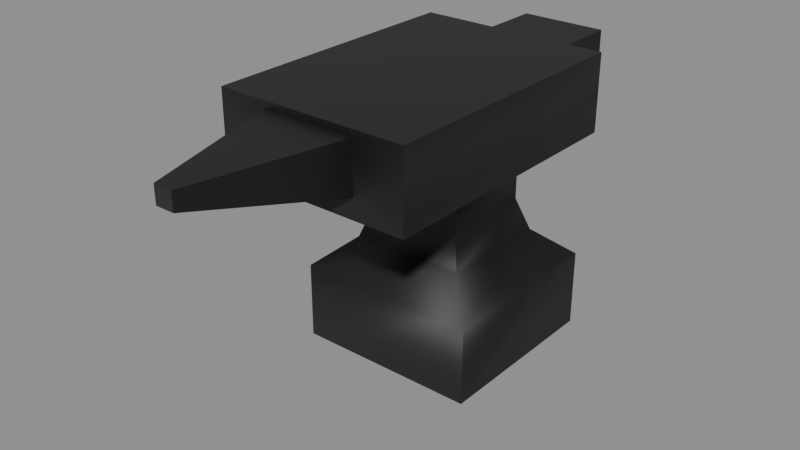 # Source: human-tools-anvil.blend  (saved by Blender 5.2.44; exported with 4.5.12 LTS)
import bpy
from mathutils import Matrix  # noqa: F401  (used for matrix-valued properties, if any)

bpy.ops.wm.read_factory_settings(use_empty=True)
scene = bpy.context.scene
scene.name = 'human-tools-anvil'

# ---- collections
col_anvil = bpy.data.collections.new('Anvil'); scene.collection.children.link(col_anvil)

# ---- materials (node trees are filled in below, after node groups)
mat_mat_standard_105 = bpy.data.materials.new('Mat_Standard.105')

# ---- material node trees
mat_mat_standard_105.use_nodes = True; mat_mat_standard_105.node_tree.nodes.clear()
_N = mat_mat_standard_105.node_tree.nodes; _L = mat_mat_standard_105.node_tree.links
n0 = _N.new('ShaderNodeBsdfPrincipled'); n0.name = 'Principled BSDF'; n0.location = (10, 300)
n0.inputs[2].default_value = 0.5528
n0.inputs[10].default_value = 0.005
n1 = _N.new('ShaderNodeOutputMaterial'); n1.name = 'Material Output'; n1.location = (300, 300)
n2 = _N.new('ShaderNodeVertexColor'); n2.name = 'Color Attribute'; n2.location = (-450, -30)
_L.new(n0.outputs[0], n1.inputs[0])
_L.new(n2.outputs[0], n0.inputs[0])
n1.is_active_output = True

# ---- meshes
me_mesh_004 = bpy.data.meshes.new('Mesh.004')
me_mesh_004.from_pydata([(0.1071, 0.1857, 4.47e-08), (0.1071, 0.1857, 4.47e-08), (0.1071, 0.1857, 4.47e-08), (-0.1071, 0.1857, 4.47e-08), (-0.1071, 0.1857, 4.47e-08), (-0.1071, 0.1857, 4.47e-08), (0.1071, 0.1857, 0.09082), (0.1071, 0.1857, 0.09082), (-0.1071, 0.1857, 0.09082), (-0.1071, 0.1857, 0.09082), (0.1071, -0.0284, 0.09082), (0.1071, -0.0284, 0.09082), (0.1071, -0.0284, 0.09082), (-0.1071, -0.0284, 0.09082), (-0.1071, -0.0284, 0.09082), (-0.1071, -0.0284, 0.09082), (0.1071, -0.0284, 0.0), (0.1071, -0.0284, 0.0), (0.1071, -0.0284, 0.0), (-0.1071, -0.0284, 0.0), (-0.1071, -0.0284, 0.0), (-0.1071, -0.0284, 0.0), (0.06811, 0.1468, 0.125), (0.06811, 0.1468, 0.125), (-0.06812, 0.1468, 0.125), (-0.06812, 0.1468, 0.125), (-0.06812, 0.01055, 0.125), (-0.06812, 0.01055, 0.125), (0.06811, 0.01055, 0.125), (0.06811, 0.01055, 0.125), (0.05537, 0.134, 0.164), (0.05537, 0.134, 0.164), (-0.05538, 0.134, 0.164), (-0.05538, 0.134, 0.164), (-0.05538, 0.02329, 0.164), (-0.05538, 0.02329, 0.164), (0.05537, 0.02329, 0.164), (0.05537, 0.02329, 0.164), (0.05537, 0.134, 0.2145), (0.05537, 0.134, 0.2145), (0.05537, 0.134, 0.2145), (0.05537, 0.134, 0.2145), (-0.05538, 0.134, 0.2145), (-0.05538, 0.134, 0.2145), (-0.05538, 0.134, 0.2145), (-0.05538, 0.134, 0.2145), (-0.05538, 0.02329, 0.2145), (-0.05538, 0.02329, 0.2145), (-0.05538, 0.02329, 0.2145), (-0.05538, 0.02329, 0.2145), (0.05537, 0.02329, 0.2145), (0.05537, 0.02329, 0.2145), (0.05537, 0.02329, 0.2145), (0.05537, 0.02329, 0.2145), (0.1142, 0.1929, 0.2395), (0.1142, 0.1929, 0.2395), (0.1142, 0.1929, 0.2395), (0.1142, 0.1929, 0.2395), (-0.1142, 0.1929, 0.2395), (-0.1142, 0.1929, 0.2395), (-0.1142, 0.1929, 0.2395), (-0.1142, 0.1929, 0.2395), (-0.1142, -0.1323, 0.2395), (-0.1142, -0.1323, 0.2395), (-0.1142, -0.1323, 0.2395), (-0.1142, -0.1323, 0.2395), (0.1142, -0.1323, 0.2395), (0.1142, -0.1323, 0.2395), (0.1142, -0.1323, 0.2395), (0.1142, 0.1929, 0.3303), (0.1142, 0.1929, 0.3303), (0.1142, 0.1929, 0.3303), (-0.1142, 0.1929, 0.3303), (-0.1142, 0.1929, 0.3303), (-0.1142, 0.1929, 0.3303), (-0.1142, -0.1323, 0.3303), (-0.1142, -0.1323, 0.3303), (-0.1142, -0.1323, 0.3303), (0.1142, -0.1323, 0.3303), (0.1142, -0.1323, 0.3303), (0.1142, -0.1323, 0.3303), (0.0551, -0.1323, 0.2627), (0.0551, -0.1323, 0.2627), (0.0551, -0.1323, 0.2627), (-0.0551, -0.1323, 0.2627), (-0.0551, -0.1323, 0.2627), (-0.0551, -0.1323, 0.2627), (0.0551, -0.1323, 0.3216), (0.0551, -0.1323, 0.3216), (0.0551, -0.1323, 0.3216), (-0.0551, -0.1323, 0.3216), (-0.0551, -0.1323, 0.3216), (-0.0551, -0.1323, 0.3216), (0.01104, -0.3, 0.2974), (0.01104, -0.3, 0.2974), (0.01104, -0.3, 0.2974), (-0.01105, -0.3, 0.2974), (-0.01105, -0.3, 0.2974), (-0.01105, -0.3, 0.2974), (0.01104, -0.3, 0.318), (0.01104, -0.3, 0.318), (0.01104, -0.3, 0.318), (-0.01105, -0.3, 0.318), (-0.01105, -0.3, 0.318), (-0.01105, -0.3, 0.318), (0.05178, 0.1929, 0.2754), (0.05178, 0.1929, 0.2754), (0.05178, 0.1929, 0.2754), (-0.05178, 0.1929, 0.2754), (-0.05178, 0.1929, 0.2754), (-0.05178, 0.1929, 0.2754), (-0.05178, 0.1929, 0.3166), (-0.05178, 0.1929, 0.3166), (-0.05178, 0.1929, 0.3166), (0.05178, 0.1929, 0.3166), (0.05178, 0.1929, 0.3166), (0.05178, 0.1929, 0.3166), (0.05178, 0.3, 0.2754), (0.05178, 0.3, 0.2754), (0.05178, 0.3, 0.2754), (-0.05178, 0.3, 0.2754), (-0.05178, 0.3, 0.2754), (-0.05178, 0.3, 0.2754), (-0.05178, 0.3, 0.3166), (-0.05178, 0.3, 0.3166), (-0.05178, 0.3, 0.3166), (0.05178, 0.3, 0.3166), (0.05178, 0.3, 0.3166), (0.05178, 0.3, 0.3166)], [], [(1, 5, 8), (1, 8, 7), (70, 73, 76), (70, 76, 79), (12, 13, 21), (12, 21, 17), (16, 20, 4), (16, 4, 0), (3, 19, 15), (3, 15, 9), (18, 2, 6), (18, 6, 10), (7, 8, 24), (7, 24, 23), (9, 14, 27), (9, 27, 25), (13, 12, 29), (13, 29, 26), (11, 6, 22), (11, 22, 28), (23, 24, 33), (23, 33, 30), (25, 27, 34), (25, 34, 32), (26, 29, 36), (26, 36, 35), (28, 22, 31), (28, 31, 37), (30, 33, 42), (30, 42, 41), (32, 34, 47), (32, 47, 45), (35, 36, 50), (35, 50, 49), (37, 31, 38), (37, 38, 51), (40, 43, 59), (40, 59, 56), (44, 48, 63), (44, 63, 60), (46, 53, 68), (46, 68, 62), (52, 39, 55), (52, 55, 68), (118, 122, 124), (118, 124, 126), (61, 64, 75), (61, 75, 72), (98, 94, 99), (98, 99, 103), (67, 54, 71), (67, 71, 80), (65, 66, 81), (65, 81, 86), (66, 78, 87), (66, 87, 81), (78, 77, 92), (78, 92, 87), (77, 65, 86), (77, 86, 92), (85, 82, 93), (85, 93, 97), (83, 89, 101), (83, 101, 95), (88, 91, 104), (88, 104, 100), (90, 84, 96), (90, 96, 102), (57, 58, 110), (57, 110, 105), (58, 74, 113), (58, 113, 110), (74, 69, 114), (74, 114, 113), (69, 57, 105), (69, 105, 114), (106, 109, 121), (106, 121, 117), (108, 111, 123), (108, 123, 120), (112, 115, 127), (112, 127, 125), (116, 107, 119), (116, 119, 128)])
me_mesh_004.polygons.foreach_set('use_smooth', [1, 1, 0, 0, 1, 1, 0, 0, 1, 1, 1, 1, 1, 1, 1, 1, 1, 1, 1, 1, 1, 1, 1, 1, 1, 1, 1, 1, 1, 1, 1, 1, 1, 1, 1, 1, 1, 1, 1, 1, 1, 1, 1, 1, 0, 0, 1, 1, 0, 0, 1, 1, 0, 0, 0, 0, 0, 0, 0, 0, 0, 0, 0, 0, 0, 0, 0, 0, 1, 1, 1, 1, 0, 0, 1, 0, 1, 0, 0, 0, 0, 0, 0, 0])
_uv = me_mesh_004.uv_layers.new(name='UVMap')
_uv.uv.foreach_set('vector', [0.375, 0.0, 0.625, 0.0, 0.625, 0.25, 0.375, 0.0, 0.625, 0.25, 0.375, 0.25, 0.375, 0.25, 0.625, 0.25, 0.625, 0.5, 0.375, 0.25, 0.625, 0.5, 0.375, 0.5, 0.375, 0.5, 0.625, 0.5, 0.625, 0.75, 0.375, 0.5, 0.625, 0.75, 0.375, 0.75, 0.375, 0.75, 0.625, 0.75, 0.625, 1.0, 0.375, 0.75, 0.625, 1.0, 0.375, 1.0, 0.625, 0.0, 0.875, 0.0, 0.875, 0.25, 0.625, 0.0, 0.875, 0.25, 0.625, 0.25, 0.125, 0.0, 0.375, 0.0, 0.375, 0.25, 0.125, 0.0, 0.375, 0.25, 0.125, 0.25, 0.375, 0.25, 0.625, 0.25, 0.625, 0.25, 0.375, 0.25, 0.625, 0.25, 0.375, 0.25, 0.625, 0.25, 0.625, 0.5, 0.625, 0.5, 0.625, 0.25, 0.625, 0.5, 0.625, 0.25, 0.625, 0.5, 0.375, 0.5, 0.375, 0.5, 0.625, 0.5, 0.375, 0.5, 0.625, 0.5, 0.375, 0.5, 0.375, 0.25, 0.375, 0.25, 0.375, 0.5, 0.375, 0.25, 0.375, 0.5, 0.375, 0.25, 0.625, 0.25, 0.625, 0.25, 0.375, 0.25, 0.625, 0.25, 0.375, 0.25, 0.625, 0.25, 0.625, 0.5, 0.625, 0.5, 0.625, 0.25, 0.625, 0.5, 0.625, 0.25, 0.625, 0.5, 0.375, 0.5, 0.375, 0.5, 0.625, 0.5, 0.375, 0.5, 0.625, 0.5, 0.375, 0.5, 0.375, 0.25, 0.375, 0.25, 0.375, 0.5, 0.375, 0.25, 0.375, 0.5, 0.375, 0.25, 0.625, 0.25, 0.625, 0.25, 0.375, 0.25, 0.625, 0.25, 0.375, 0.25, 0.625, 0.25, 0.625, 0.5, 0.625, 0.5, 0.625, 0.25, 0.625, 0.5, 0.625, 0.25, 0.625, 0.5, 0.375, 0.5, 0.375, 0.5, 0.625, 0.5, 0.375, 0.5, 0.625, 0.5, 0.375, 0.5, 0.375, 0.25, 0.375, 0.25, 0.375, 0.5, 0.375, 0.25, 0.375, 0.5, 0.375, 0.25, 0.625, 0.25, 0.625, 0.25, 0.375, 0.25, 0.625, 0.25, 0.375, 0.25, 0.625, 0.25, 0.625, 0.5, 0.625, 0.5, 0.625, 0.25, 0.625, 0.5, 0.625, 0.25, 0.625, 0.5, 0.375, 0.5, 0.375, 0.5, 0.625, 0.5, 0.375, 0.5, 0.625, 0.5, 0.375, 0.5, 0.375, 0.25, 0.375, 0.25, 0.375, 0.5, 0.375, 0.25, 0.375, 0.5, 0.375, 0.25, 0.625, 0.25, 0.625, 0.25, 0.375, 0.25, 0.625, 0.25, 0.375, 0.25, 0.625, 0.25, 0.625, 0.5, 0.625, 0.5, 0.625, 0.25, 0.625, 0.5, 0.625, 0.25, 0.625, 0.5, 0.375, 0.5, 0.375, 0.5, 0.625, 0.5, 0.375, 0.5, 0.625, 0.5, 0.375, 0.5, 0.375, 0.25, 0.375, 0.25, 0.375, 0.5, 0.375, 0.25, 0.375, 0.5, 0.625, 0.5, 0.375, 0.5, 0.375, 0.5, 0.625, 0.5, 0.375, 0.5, 0.625, 0.5, 0.375, 0.5, 0.375, 0.5, 0.375, 0.5, 0.375, 0.5, 0.375, 0.5, 0.375, 0.5, 0.375, 0.5, 0.625, 0.5, 0.625, 0.5, 0.375, 0.5, 0.625, 0.5, 0.375, 0.5, 0.625, 0.5, 0.625, 0.5, 0.625, 0.5, 0.625, 0.5, 0.625, 0.5, 0.625, 0.5, 0.625, 0.5, 0.375, 0.5, 0.375, 0.5, 0.625, 0.5, 0.375, 0.5, 0.625, 0.5, 0.375, 0.5, 0.375, 0.5, 0.375, 0.5, 0.375, 0.5, 0.375, 0.5, 0.375, 0.5, 0.375, 0.5, 0.625, 0.5, 0.625, 0.5, 0.375, 0.5, 0.625, 0.5, 0.375, 0.5, 0.625, 0.5, 0.625, 0.5, 0.625, 0.5, 0.625, 0.5, 0.625, 0.5, 0.625, 0.5, 0.375, 0.25, 0.625, 0.25, 0.625, 0.25, 0.375, 0.25, 0.625, 0.25, 0.375, 0.25, 0.625, 0.25, 0.625, 0.25, 0.625, 0.25, 0.625, 0.25, 0.625, 0.25, 0.625, 0.25, 0.625, 0.25, 0.375, 0.25, 0.375, 0.25, 0.625, 0.25, 0.375, 0.25, 0.625, 0.25, 0.375, 0.25, 0.375, 0.25, 0.375, 0.25, 0.375, 0.25, 0.375, 0.25, 0.375, 0.25, 0.375, 0.25, 0.625, 0.25, 0.625, 0.25, 0.375, 0.25, 0.625, 0.25, 0.375, 0.25, 0.625, 0.25, 0.625, 0.25, 0.625, 0.25, 0.625, 0.25, 0.625, 0.25, 0.625, 0.25, 0.625, 0.25, 0.375, 0.25, 0.375, 0.25, 0.625, 0.25, 0.375, 0.25, 0.625, 0.25, 0.375, 0.25, 0.375, 0.25, 0.375, 0.25, 0.375, 0.25, 0.375, 0.25, 0.375, 0.25])
_ca = me_mesh_004.color_attributes.new('Color', 'BYTE_COLOR', 'CORNER')
_ca.data.foreach_set('color', [0.03071, 0.03071, 0.03071, 1.0, 0.0319, 0.0319, 0.0319, 1.0, 0.02029, 0.02029, 0.02029, 1.0, 0.03071, 0.03071, 0.03071, 1.0, 0.02029, 0.02029, 0.02029, 1.0, 0.016, 0.016, 0.016, 1.0, 0.01096, 0.01096, 0.01096, 1.0, 0.01229, 0.01229, 0.01229, 1.0, 0.01161, 0.01161, 0.01161, 1.0, 0.01096, 0.01096, 0.01096, 1.0, 0.01161, 0.01161, 0.01161, 1.0, 0.01033, 0.01033, 0.01033, 1.0, 0.007499, 0.007499, 0.007499, 1.0, 0.01096, 0.01096, 0.01096, 1.0, 0.01938, 0.01938, 0.01938, 1.0, 0.007499, 0.007499, 0.007499, 1.0, 0.01938, 0.01938, 0.01938, 1.0, 0.016, 0.016, 0.016, 1.0, 0.05127, 0.05127, 0.05127, 1.0, 0.05286, 0.05286, 0.05286, 1.0, 0.05286, 0.05286, 0.05286, 1.0, 0.05127, 0.05127, 0.05127, 1.0, 0.05286, 0.05286, 0.05286, 1.0, 0.05286, 0.05286, 0.05286, 1.0, 0.05781, 0.05781, 0.05781, 1.0, 0.05781, 0.05781, 0.05781, 1.0, 0.0382, 0.0382, 0.0382, 1.0, 0.05781, 0.05781, 0.05781, 1.0, 0.0382, 0.0382, 0.0382, 1.0, 0.03955, 0.03955, 0.03955, 1.0, 0.009134, 0.009134, 0.009134, 1.0, 0.009721, 0.009721, 0.009721, 1.0, 0.003347, 0.003347, 0.003347, 1.0, 0.009134, 0.009134, 0.009134, 1.0, 0.003347, 0.003347, 0.003347, 1.0, 0.003677, 0.003677, 0.003677, 1.0, 0.016, 0.016, 0.016, 1.0, 0.02029, 0.02029, 0.02029, 1.0, 0.008568, 0.008568, 0.008568, 1.0, 0.016, 0.016, 0.016, 1.0, 0.008568, 0.008568, 0.008568, 1.0, 0.008023, 0.008023, 0.008023, 1.0, 0.03955, 0.03955, 0.03955, 1.0, 0.0382, 0.0382, 0.0382, 1.0, 0.02029, 0.02029, 0.02029, 1.0, 0.03955, 0.03955, 0.03955, 1.0, 0.02029, 0.02029, 0.02029, 1.0, 0.02217, 0.02217, 0.02217, 1.0, 0.01096, 0.01096, 0.01096, 1.0, 0.007499, 0.007499, 0.007499, 1.0, 0.002732, 0.002732, 0.002732, 1.0, 0.01096, 0.01096, 0.01096, 1.0, 0.002732, 0.002732, 0.002732, 1.0, 0.003347, 0.003347, 0.003347, 1.0, 0.003677, 0.003677, 0.003677, 1.0, 0.003347, 0.003347, 0.003347, 1.0, 0.0, 0.0, 0.0, 1.0, 0.003677, 0.003677, 0.003677, 1.0, 0.0, 0.0, 0.0, 1.0, 0.0, 0.0, 0.0, 1.0, 0.008023, 0.008023, 0.008023, 1.0, 0.008568, 0.008568, 0.008568, 1.0, 0.007499, 0.007499, 0.007499, 1.0, 0.008023, 0.008023, 0.008023, 1.0, 0.007499, 0.007499, 0.007499, 1.0, 0.007499, 0.007499, 0.007499, 1.0, 0.02217, 0.02217, 0.02217, 1.0, 0.02029, 0.02029, 0.02029, 1.0, 0.0185, 0.0185, 0.0185, 1.0, 0.02217, 0.02217, 0.02217, 1.0, 0.0185, 0.0185, 0.0185, 1.0, 0.01681, 0.01681, 0.01681, 1.0, 0.003347, 0.003347, 0.003347, 1.0, 0.002732, 0.002732, 0.002732, 1.0, 0.003677, 0.003677, 0.003677, 1.0, 0.003347, 0.003347, 0.003347, 1.0, 0.003677, 0.003677, 0.003677, 1.0, 0.003347, 0.003347, 0.003347, 1.0, 0.0, 0.0, 0.0, 1.0, 0.0, 0.0, 0.0, 1.0, 0.0003035, 0.0003035, 0.0003035, 1.0, 0.0, 0.0, 0.0, 1.0, 0.0003035, 0.0003035, 0.0003035, 1.0, 0.0003035, 0.0003035, 0.0003035, 1.0, 0.007499, 0.007499, 0.007499, 1.0, 0.007499, 0.007499, 0.007499, 1.0, 0.008568, 0.008568, 0.008568, 1.0, 0.007499, 0.007499, 0.007499, 1.0, 0.008568, 0.008568, 0.008568, 1.0, 0.01229, 0.01229, 0.01229, 1.0, 0.01681, 0.01681, 0.01681, 1.0, 0.0185, 0.0185, 0.0185, 1.0, 0.01444, 0.01444, 0.01444, 1.0, 0.01681, 0.01681, 0.01681, 1.0, 0.01444, 0.01444, 0.01444, 1.0, 0.02217, 0.02217, 0.02217, 1.0, 0.003347, 0.003347, 0.003347, 1.0, 0.003677, 0.003677, 0.003677, 1.0, 0.005605, 0.005605, 0.005605, 1.0, 0.003347, 0.003347, 0.003347, 1.0, 0.005605, 0.005605, 0.005605, 1.0, 0.009134, 0.009134, 0.009134, 1.0, 0.0003035, 0.0003035, 0.0003035, 1.0, 0.0003035, 0.0003035, 0.0003035, 1.0, 0.004777, 0.004777, 0.004777, 1.0, 0.0003035, 0.0003035, 0.0003035, 1.0, 0.004777, 0.004777, 0.004777, 1.0, 0.002428, 0.002428, 0.002428, 1.0, 0.01096, 0.01096, 0.01096, 1.0, 0.01298, 0.01298, 0.01298, 1.0, 0.02416, 0.02416, 0.02416, 1.0, 0.01096, 0.01096, 0.01096, 1.0, 0.02416, 0.02416, 0.02416, 1.0, 0.0137, 0.0137, 0.0137, 1.0, 0.01681, 0.01681, 0.01681, 1.0, 0.01521, 0.01521, 0.01521, 1.0, 0.03955, 0.03955, 0.03955, 1.0, 0.01681, 0.01681, 0.01681, 1.0, 0.03955, 0.03955, 0.03955, 1.0, 0.0331, 0.0331, 0.0331, 1.0, 0.01033, 0.01033, 0.01033, 1.0, 0.005182, 0.005182, 0.005182, 1.0, 0.01444, 0.01444, 0.01444, 1.0, 0.01033, 0.01033, 0.01033, 1.0, 0.01444, 0.01444, 0.01444, 1.0, 0.02416, 0.02416, 0.02416, 1.0, 0.004025, 0.004025, 0.004025, 1.0, 0.008023, 0.008023, 0.008023, 1.0, 0.01096, 0.01096, 0.01096, 1.0, 0.004025, 0.004025, 0.004025, 1.0, 0.01096, 0.01096, 0.01096, 1.0, 0.01444, 0.01444, 0.01444, 1.0, 0.03071, 0.03071, 0.03071, 1.0, 0.02956, 0.02956, 0.02956, 1.0, 0.03071, 0.03071, 0.03071, 1.0, 0.03071, 0.03071, 0.03071, 1.0, 0.03071, 0.03071, 0.03071, 1.0, 0.02956, 0.02956, 0.02956, 1.0, 0.04092, 0.04092, 0.04092, 1.0, 0.04817, 0.04817, 0.04817, 1.0, 0.05613, 0.05613, 0.05613, 1.0, 0.04092, 0.04092, 0.04092, 1.0, 0.05613, 0.05613, 0.05613, 1.0, 0.05781, 0.05781, 0.05781, 1.0, 0.02519, 0.02519, 0.02519, 1.0, 0.02519, 0.02519, 0.02519, 1.0, 0.02122, 0.02122, 0.02122, 1.0, 0.02519, 0.02519, 0.02519, 1.0, 0.02122, 0.02122, 0.02122, 1.0, 0.02122, 0.02122, 0.02122, 1.0, 0.01096, 0.01096, 0.01096, 1.0, 0.008023, 0.008023, 0.008023, 1.0, 0.005605, 0.005605, 0.005605, 1.0, 0.01096, 0.01096, 0.01096, 1.0, 0.005605, 0.005605, 0.005605, 1.0, 0.005605, 0.005605, 0.005605, 1.0, 0.02029, 0.02029, 0.02029, 1.0, 0.01298, 0.01298, 0.01298, 1.0, 0.01521, 0.01521, 0.01521, 1.0, 0.02029, 0.02029, 0.02029, 1.0, 0.01521, 0.01521, 0.01521, 1.0, 0.01764, 0.01764, 0.01764, 1.0, 0.01298, 0.01298, 0.01298, 1.0, 0.007499, 0.007499, 0.007499, 1.0, 0.004025, 0.004025, 0.004025, 1.0, 0.01298, 0.01298, 0.01298, 1.0, 0.004025, 0.004025, 0.004025, 1.0, 0.01521, 0.01521, 0.01521, 1.0, 0.007499, 0.007499, 0.007499, 1.0, 0.01298, 0.01298, 0.01298, 1.0, 0.006512, 0.006512, 0.006512, 1.0, 0.007499, 0.007499, 0.007499, 1.0, 0.006512, 0.006512, 0.006512, 1.0, 0.004025, 0.004025, 0.004025, 1.0, 0.01298, 0.01298, 0.01298, 1.0, 0.02029, 0.02029, 0.02029, 1.0, 0.01764, 0.01764, 0.01764, 1.0, 0.01298, 0.01298, 0.01298, 1.0, 0.01764, 0.01764, 0.01764, 1.0, 0.006512, 0.006512, 0.006512, 1.0, 0.01764, 0.01764, 0.01764, 1.0, 0.01521, 0.01521, 0.01521, 1.0, 0.02519, 0.02519, 0.02519, 1.0, 0.01764, 0.01764, 0.01764, 1.0, 0.02519, 0.02519, 0.02519, 1.0, 0.02519, 0.02519, 0.02519, 1.0, 0.003035, 0.003035, 0.003035, 1.0, 0.003035, 0.003035, 0.003035, 1.0, 0.004391, 0.004391, 0.004391, 1.0, 0.003035, 0.003035, 0.003035, 1.0, 0.004391, 0.004391, 0.004391, 1.0, 0.004391, 0.004391, 0.004391, 1.0, 0.01033, 0.01033, 0.01033, 1.0, 0.01096, 0.01096, 0.01096, 1.0, 0.01096, 0.01096, 0.01096, 1.0, 0.01033, 0.01033, 0.01033, 1.0, 0.01096, 0.01096, 0.01096, 1.0, 0.01033, 0.01033, 0.01033, 1.0, 0.03689, 0.03689, 0.03689, 1.0, 0.0356, 0.0356, 0.0356, 1.0, 0.04519, 0.04519, 0.04519, 1.0, 0.03689, 0.03689, 0.03689, 1.0, 0.04519, 0.04519, 0.04519, 1.0, 0.04519, 0.04519, 0.04519, 1.0, 0.01521, 0.01521, 0.01521, 1.0, 0.02315, 0.02315, 0.02315, 1.0, 0.02122, 0.02122, 0.02122, 1.0, 0.01521, 0.01521, 0.01521, 1.0, 0.02122, 0.02122, 0.02122, 1.0, 0.016, 0.016, 0.016, 1.0, 0.02315, 0.02315, 0.02315, 1.0, 0.01938, 0.01938, 0.01938, 1.0, 0.01229, 0.01229, 0.01229, 1.0, 0.02315, 0.02315, 0.02315, 1.0, 0.01229, 0.01229, 0.01229, 1.0, 0.02122, 0.02122, 0.02122, 1.0, 0.01938, 0.01938, 0.01938, 1.0, 0.0137, 0.0137, 0.0137, 1.0, 0.009721, 0.009721, 0.009721, 1.0, 0.01938, 0.01938, 0.01938, 1.0, 0.009721, 0.009721, 0.009721, 1.0, 0.01229, 0.01229, 0.01229, 1.0, 0.0137, 0.0137, 0.0137, 1.0, 0.01521, 0.01521, 0.01521, 1.0, 0.016, 0.016, 0.016, 1.0, 0.0137, 0.0137, 0.0137, 1.0, 0.016, 0.016, 0.016, 1.0, 0.009721, 0.009721, 0.009721, 1.0, 0.01764, 0.01764, 0.01764, 1.0, 0.01298, 0.01298, 0.01298, 1.0, 0.01938, 0.01938, 0.01938, 1.0, 0.01764, 0.01764, 0.01764, 1.0, 0.01938, 0.01938, 0.01938, 1.0, 0.01681, 0.01681, 0.01681, 1.0, 0.0356, 0.0356, 0.0356, 1.0, 0.03071, 0.03071, 0.03071, 1.0, 0.0331, 0.0331, 0.0331, 1.0, 0.0356, 0.0356, 0.0356, 1.0, 0.0331, 0.0331, 0.0331, 1.0, 0.02956, 0.02956, 0.02956, 1.0, 0.01033, 0.01033, 0.01033, 1.0, 0.009721, 0.009721, 0.009721, 1.0, 0.01096, 0.01096, 0.01096, 1.0, 0.01033, 0.01033, 0.01033, 1.0, 0.01096, 0.01096, 0.01096, 1.0, 0.01033, 0.01033, 0.01033, 1.0, 0.003347, 0.003347, 0.003347, 1.0, 0.002125, 0.002125, 0.002125, 1.0, 0.002428, 0.002428, 0.002428, 1.0, 0.003347, 0.003347, 0.003347, 1.0, 0.002428, 0.002428, 0.002428, 1.0, 0.002428, 0.002428, 0.002428, 1.0])
me_mesh_004.materials.append(mat_mat_standard_105)
me_mesh_004.update()
me_mesh_004.normals_split_custom_set([tuple(v) for v in zip(*[iter([0.0, 1.0, 0.0, 0.0, 1.0, 0.0, -0.5954, 0.5954, 0.5395, 0.0, 1.0, 0.0, -0.5954, 0.5954, 0.5395, 0.5954, 0.5954, 0.5395, 0.0, -1.833e-07, 1.0, 0.0, -1.833e-07, 1.0, 0.0, -1.833e-07, 1.0, 0.0, -1.833e-07, 1.0, 0.0, -1.833e-07, 1.0, 0.0, -1.833e-07, 1.0, 0.5954, -0.5954, 0.5395, -0.5954, -0.5953, 0.5395, 0.0, -1.0, -2.517e-07, 0.5954, -0.5954, 0.5395, 0.0, -1.0, -2.517e-07, 0.0, -1.0, -2.873e-07, 0.0, 2.088e-07, -1.0, 0.0, 2.088e-07, -1.0, 0.0, 2.088e-07, -1.0, 0.0, 2.088e-07, -1.0, 0.0, 2.088e-07, -1.0, 0.0, 2.088e-07, -1.0, -1.0, 2.017e-08, 0.0, -1.0, 0.0, 0.0, -0.5954, -0.5953, 0.5396, -1.0, 2.017e-08, 0.0, -0.5954, -0.5953, 0.5396, -0.5954, 0.5954, 0.5395, 1.0, 2.016e-08, 0.0, 1.0, 0.0, 0.0, 0.5953, 0.5954, 0.5395, 1.0, 2.016e-08, 0.0, 0.5953, 0.5954, 0.5395, 0.5954, -0.5954, 0.5395, 0.5954, 0.5954, 0.5395, -0.5954, 0.5954, 0.5395, -0.517, 0.517, 0.6822, 0.5954, 0.5954, 0.5395, -0.517, 0.517, 0.6822, 0.517, 0.517, 0.6822, -0.5953, 0.5954, 0.5395, -0.5953, -0.5954, 0.5395, -0.5169, -0.517, 0.6823, -0.5953, 0.5954, 0.5395, -0.5169, -0.517, 0.6823, -0.517, 0.517, 0.6822, -0.5954, -0.5953, 0.5395, 0.5954, -0.5954, 0.5395, 0.517, -0.517, 0.6822, -0.5954, -0.5953, 0.5395, 0.517, -0.517, 0.6822, -0.517, -0.517, 0.6823, 0.5953, -0.5954, 0.5395, 0.5953, 0.5954, 0.5395, 0.5169, 0.517, 0.6823, 0.5953, -0.5954, 0.5395, 0.5169, 0.517, 0.6823, 0.517, -0.517, 0.6823, 0.517, 0.517, 0.6822, -0.517, 0.517, 0.6822, 5.127e-06, 0.9876, 0.1572, 0.517, 0.517, 0.6822, 5.127e-06, 0.9876, 0.1572, -1.746e-07, 0.9876, 0.1572, -0.517, 0.517, 0.6822, -0.5169, -0.517, 0.6823, -0.9876, 2.279e-07, 0.1572, -0.517, 0.517, 0.6822, -0.9876, 2.279e-07, 0.1572, -0.9876, 3.623e-07, 0.1573, -0.517, -0.517, 0.6823, 0.517, -0.517, 0.6822, -5.164e-06, -0.9876, 0.1572, -0.517, -0.517, 0.6823, -5.164e-06, -0.9876, 0.1572, 1.267e-07, -0.9876, 0.1572, 0.517, -0.517, 0.6823, 0.5169, 0.517, 0.6823, 0.9876, -2.406e-07, 0.1572, 0.517, -0.517, 0.6823, 0.9876, -2.406e-07, 0.1572, 0.9876, -3.763e-07, 0.1573, -1.746e-07, 0.9876, 0.1572, 5.127e-06, 0.9876, 0.1572, -0.5161, 0.5162, -0.6835, -1.746e-07, 0.9876, 0.1572, -0.5161, 0.5162, -0.6835, 0.5162, 0.5161, -0.6835, -0.9876, 3.623e-07, 0.1573, -0.9876, 2.279e-07, 0.1572, -0.5876, -0.06695, -0.8063, -0.9876, 3.623e-07, 0.1573, -0.5876, -0.06695, -0.8063, -0.5161, 0.5162, -0.6835, 1.267e-07, -0.9876, 0.1572, -5.164e-06, -0.9876, 0.1572, 0.0, -1.0, -1.89e-07, 1.267e-07, -0.9876, 0.1572, 0.0, -1.0, -1.89e-07, 0.0, -1.0, -2.495e-07, 0.9876, -3.763e-07, 0.1573, 0.9876, -2.406e-07, 0.1572, 0.5162, 0.5161, -0.6835, 0.9876, -3.763e-07, 0.1573, 0.5162, 0.5161, -0.6835, 0.5876, -0.06695, -0.8063, 0.5162, 0.5161, -0.6835, -0.5161, 0.5162, -0.6835, -0.4185, 0.7196, -0.5542, 0.5162, 0.5161, -0.6835, -0.4185, 0.7196, -0.5542, 0.4185, 0.7195, -0.5542, -0.5161, 0.5162, -0.6835, -0.5876, -0.06694, -0.8064, -0.5876, -0.06695, -0.8064, -0.5161, 0.5162, -0.6835, -0.5876, -0.06695, -0.8064, -0.4185, 0.7195, -0.5542, -0.5877, -0.06697, -0.8063, 0.5877, -0.06699, -0.8063, 0.5876, -0.06692, -0.8064, -0.5877, -0.06697, -0.8063, 0.5876, -0.06692, -0.8064, -0.5877, -0.06695, -0.8063, 0.5876, -0.06694, -0.8064, 0.5162, 0.5161, -0.6835, 0.4184, 0.7196, -0.5542, 0.5876, -0.06694, -0.8064, 0.4184, 0.7196, -0.5542, 0.5876, -0.06692, -0.8064, 0.0, 1.0, 8.739e-07, 0.0, 1.0, 8.739e-07, 0.0, 1.0, 8.739e-07, 0.0, 1.0, 0.0, 0.0, 1.0, 0.0, 0.0, 1.0, 0.0, -0.4185, 0.7195, -0.5542, -0.5876, -0.06691, -0.8064, -1.0, 3.398e-09, 0.0, -0.4185, 0.7195, -0.5542, -1.0, 3.398e-09, 0.0, -1.0, 1.96e-08, 0.0, 0.0, -1.0, 0.0, 0.0, -1.0, 0.0, 0.0, -1.0, 0.0, 0.0, -1.0, 0.0, 0.0, -1.0, 0.0, 0.0, -1.0, 0.0, 0.5876, -0.06691, -0.8064, 0.4185, 0.7195, -0.5542, 1.0, 3.398e-09, 0.0, 0.5876, -0.06691, -0.8064, 1.0, 3.398e-09, 0.0, 1.0, 1.96e-08, 0.0, 0.0, -1.0, -3.508e-07, 0.0, -1.0, -3.508e-07, 0.0, -1.0, -3.508e-07, 0.0, -1.0, 7.272e-07, 0.0, -1.0, 7.272e-07, 0.0, -1.0, 7.272e-07, 4.827e-08, -1.0, 0.0, 4.827e-08, -1.0, 0.0, 4.827e-08, -1.0, 0.0, -1.99e-07, -1.0, -5.351e-07, -1.99e-07, -1.0, -5.351e-07, -1.99e-07, -1.0, -5.351e-07, 0.0, -1.0, -9.375e-07, 0.0, -1.0, -9.375e-07, 0.0, -1.0, -9.375e-07, 0.0, -1.0, 0.0, 0.0, -1.0, 0.0, 0.0, -1.0, 0.0, 1.29e-07, -1.0, -3.469e-07, 1.29e-07, -1.0, -3.469e-07, 1.29e-07, -1.0, -3.469e-07, -7.447e-08, -1.0, -5.352e-07, -7.447e-08, -1.0, -5.352e-07, -7.447e-08, -1.0, -5.352e-07, 0.0, -0.2027, -0.9792, 0.0, -0.2027, -0.9792, 0.0, -0.2027, -0.9792, 0.0, -0.2027, -0.9792, 0.0, -0.2027, -0.9792, 0.0, -0.2027, -0.9792, 0.9672, -0.2541, 0.0, 0.9672, -0.2541, 0.0, 0.9672, -0.2541, 0.0, 0.9672, -0.2541, 0.0, 0.9672, -0.2541, 0.0, 0.9672, -0.2541, 0.0, 0.0, -0.02168, 0.9998, 0.0, -0.02168, 0.9998, 0.0, -0.02168, 0.9998, 0.0, -0.02168, 0.9998, 0.0, -0.02168, 0.9998, 0.0, -0.02168, 0.9998, -0.9672, -0.2541, 0.0, -0.9672, -0.2541, 0.0, -0.9672, -0.2541, 0.0, -0.9672, -0.2541, 0.0, -0.9672, -0.2541, 0.0, -0.9672, -0.2541, 0.0, 0.4186, 0.7195, -0.5542, -0.4186, 0.7195, -0.5542, 1.06e-07, 1.0, 1.611e-07, 0.4186, 0.7195, -0.5542, 1.06e-07, 1.0, 1.611e-07, -4.639e-08, 1.0, 7.844e-07, -0.4186, 0.7195, -0.5542, 3.6e-08, 1.0, 3.285e-07, 1.132e-07, 1.0, 2.033e-07, -0.4186, 0.7195, -0.5542, 1.132e-07, 1.0, 2.033e-07, 1.06e-07, 1.0, 1.611e-07, 0.0, 1.0, -1.785e-06, 0.0, 1.0, -1.785e-06, 0.0, 1.0, -1.785e-06, 0.0, 1.0, 2.625e-06, 0.0, 1.0, 2.625e-06, 0.0, 1.0, 2.625e-06, -1.442e-07, 1.0, 3.285e-07, 0.4186, 0.7195, -0.5542, -4.639e-08, 1.0, 7.844e-07, 0.0, 1.0, 0.0, 0.0, 1.0, 0.0, 0.0, 1.0, 0.0, 0.0, 2.783e-07, -1.0, 0.0, 2.783e-07, -1.0, 0.0, 2.783e-07, -1.0, 0.0, 2.783e-07, -1.0, 0.0, 2.783e-07, -1.0, 0.0, 2.783e-07, -1.0, -1.0, 0.0, 0.0, -1.0, 0.0, 0.0, -1.0, 0.0, 0.0, -1.0, 0.0, 0.0, -1.0, 0.0, 0.0, -1.0, 0.0, 0.0, 0.0, 0.0, 1.0, 0.0, 0.0, 1.0, 0.0, 0.0, 1.0, 0.0, 0.0, 1.0, 0.0, 0.0, 1.0, 0.0, 0.0, 1.0, 1.0, 3.93e-08, 0.0, 1.0, 3.93e-08, 0.0, 1.0, 3.93e-08, 0.0, 1.0, 0.0, 0.0, 1.0, 0.0, 0.0, 1.0, 0.0, 0.0])] * 3)])

# ---- objects
ob_anvil_001 = bpy.data.objects.new('Anvil.001', me_mesh_004)

# ---- transforms, parenting, visibility, modifiers, constraints
ob_anvil_001.location = (0.1142, 0.0, 0.0)
ob_anvil_001.rotation_mode = 'QUATERNION'
ob_anvil_001.rotation_quaternion = (1.0, 0.0, 0.0, 0.0)

# ---- collection membership
col_anvil.objects.link(ob_anvil_001)

# ---- scene / render settings (as saved in the file)
scene.frame_start = 1; scene.frame_end = 250; scene.frame_set(1)
scene.render.engine = 'BLENDER_EEVEE_NEXT'
scene.render.image_settings.exr_codec = 'NONE'
scene.render.use_bake_clear = False
scene.render.bake_margin = 0
scene.render.bake_bias = 0.0
scene.render.bake_samples = 0
scene.render.simplify_subdivision_render = 0
scene.render.simplify_child_particles_render = 0.0
scene.render.compositor_device = 'GPU'
scene.eevee.use_volume_custom_range = False
scene.eevee.gtao_distance = 0.0
scene.eevee.use_fast_gi = False
scene.eevee.fast_gi_thickness_near = 0.1
scene.eevee.fast_gi_thickness_far = 0.0
scene.eevee.ray_tracing_options.screen_trace_thickness = 0.1
bpy.context.view_layer.update()

# ---- added for rendering (the .blend has no active camera and no usable light): camera, sun + grey world if the file has none
cam_auto = bpy.data.cameras.new('AutoCamera')
cam_auto.lens = 50.0
cam_auto.sensor_width = 36.0
cam_auto.clip_end = 1000.0
ob_auto_camera = bpy.data.objects.new('AutoCamera', cam_auto)
scene.collection.objects.link(ob_auto_camera)
ob_auto_camera.location = (0.782264, -0.801617, 0.699557)
ob_auto_camera.rotation_euler = (1.09748, -7.21219e-08, 0.694738)
scene.camera = ob_auto_camera
light_auto_sun = bpy.data.lights.new('AutoSun', 'SUN')
light_auto_sun.energy = 3.0
light_auto_sun.angle = 0.0523599
ob_auto_sun = bpy.data.objects.new('AutoSun', light_auto_sun)
scene.collection.objects.link(ob_auto_sun)
ob_auto_sun.rotation_euler = (0.872665, 0.174533, 0.523599)
if scene.world is None:
    world_auto = bpy.data.worlds.new('AutoWorld')
    world_auto.color = (0.3, 0.3, 0.3)
    scene.world = world_auto
bpy.context.view_layer.update()
